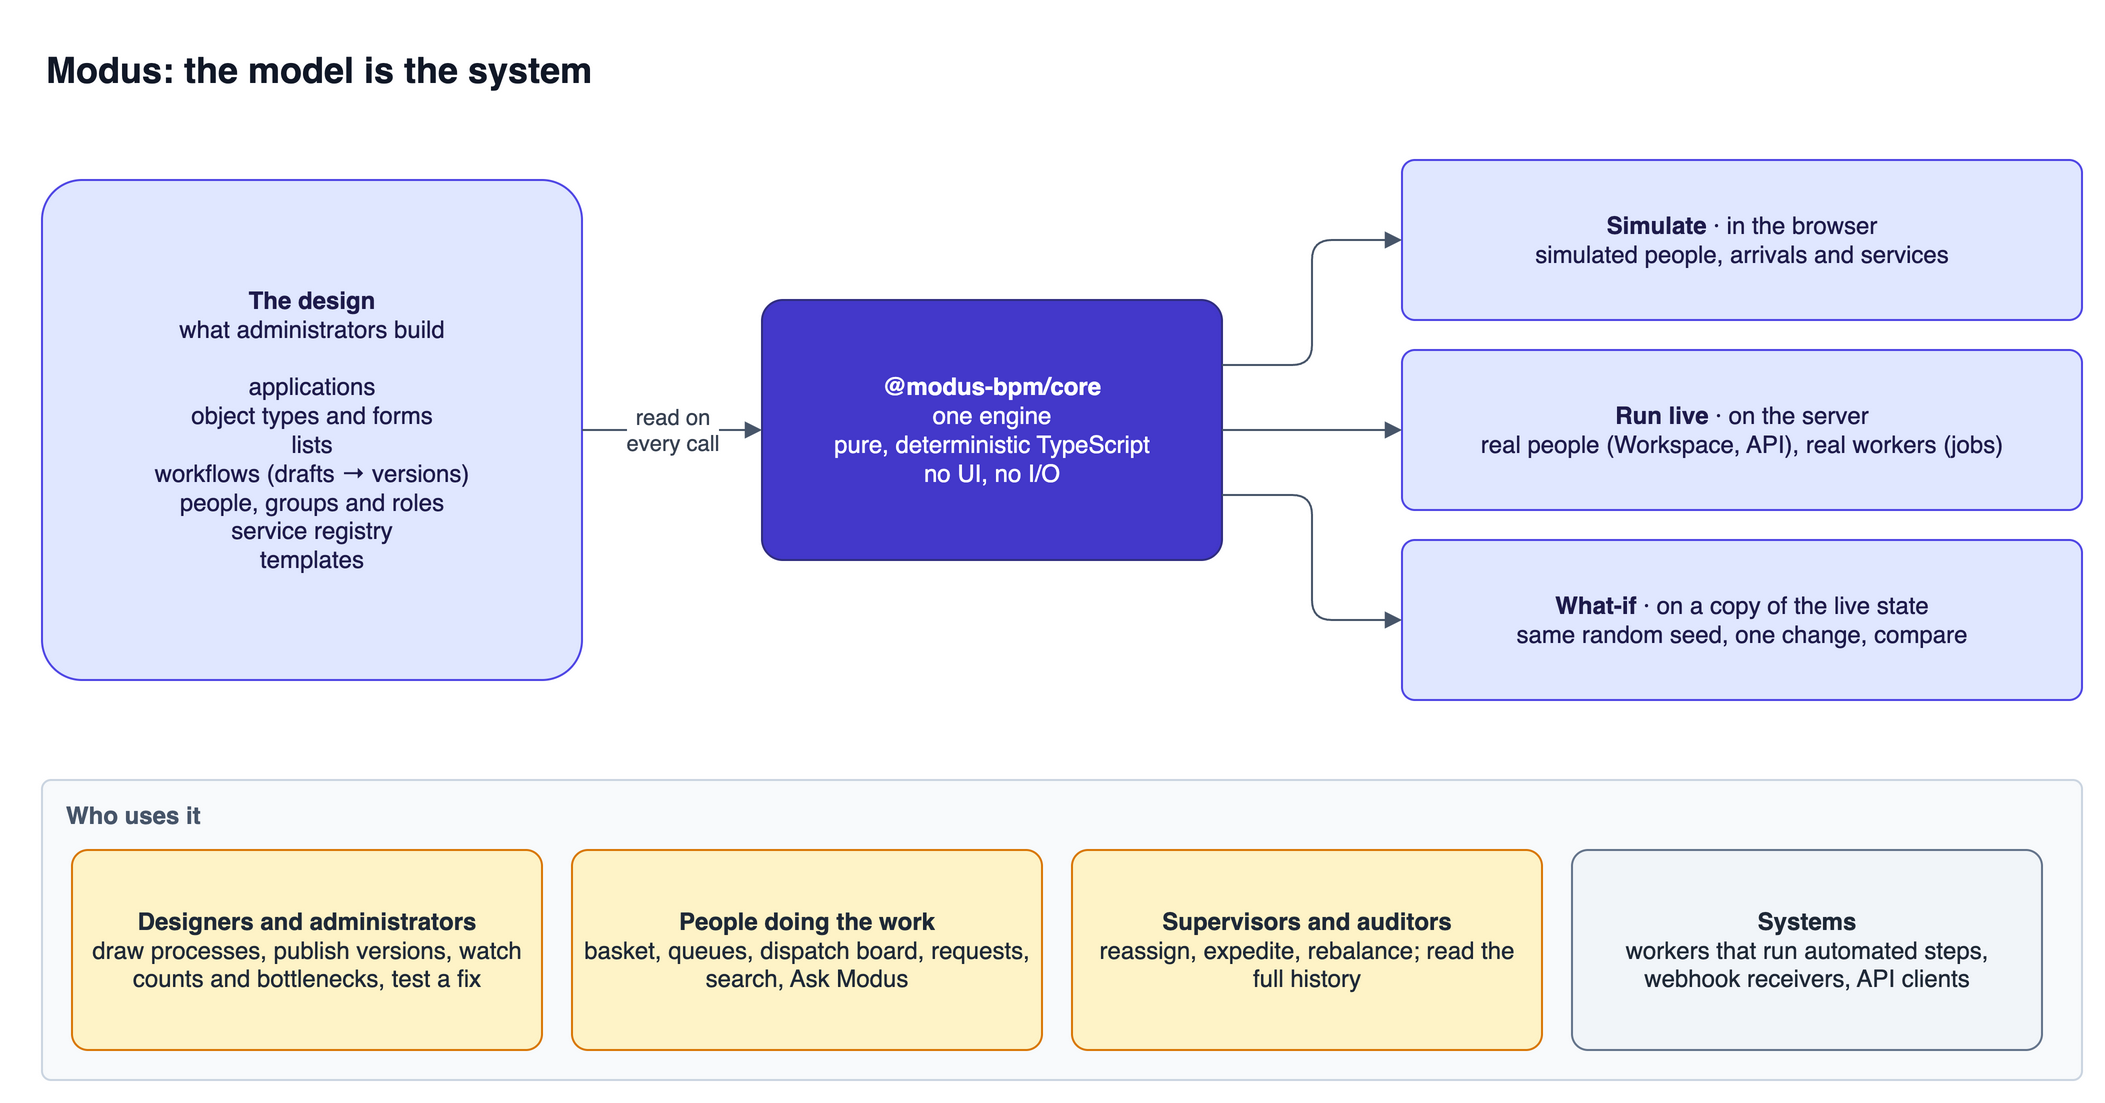

The diagram above was exported from draw.io. Its source (the exported page's mxGraphModel, read from the mxfile embedded in the PNG):
<mxGraphModel dx="1200" dy="800" grid="0" page="0" math="0" shadow="0">
  <root>
    <mxCell id="0" />
    <mxCell id="1" parent="0" />
    <mxCell id="c2" value="Modus: the model is the system" style="text;html=1;align=left;verticalAlign=middle;fontSize=18;fontStyle=1;fontColor=#111827;" vertex="1" parent="1">
      <mxGeometry x="40" y="20" width="800" height="30" as="geometry" />
    </mxCell>
    <mxCell id="c3" value="&lt;b&gt;The design&lt;/b&gt;&lt;br&gt;what administrators build&lt;br&gt;&lt;br&gt;applications&lt;br&gt;object types and forms&lt;br&gt;lists&lt;br&gt;workflows (drafts → versions)&lt;br&gt;people, groups and roles&lt;br&gt;service registry&lt;br&gt;templates" style="rounded=1;whiteSpace=wrap;html=1;arcSize=8;fontSize=12;fontFamily=Helvetica;spacing=6;fillColor=#E0E7FF;strokeColor=#4F46E5;fontColor=#1E1B4B;" vertex="1" parent="1">
      <mxGeometry x="40" y="90" width="270" height="250" as="geometry" />
    </mxCell>
    <mxCell id="c4" value="&lt;b&gt;@modus-bpm/core&lt;/b&gt;&lt;br&gt;one engine&lt;br&gt;pure, deterministic TypeScript&lt;br&gt;no UI, no I/O" style="rounded=1;whiteSpace=wrap;html=1;arcSize=8;fontSize=12;fontFamily=Helvetica;spacing=6;fillColor=#4338CA;strokeColor=#312E81;fontColor=#FFFFFF;" vertex="1" parent="1">
      <mxGeometry x="400" y="150" width="230" height="130" as="geometry" />
    </mxCell>
    <mxCell id="c5" value="read on&lt;br&gt;every call" style="edgeStyle=orthogonalEdgeStyle;rounded=1;html=1;fontSize=11;fontColor=#374151;strokeColor=#475569;labelBackgroundColor=#FFFFFF;endArrow=block;endFill=1;" edge="1" parent="1" source="c3" target="c4">
      <mxGeometry relative="1" as="geometry" />
    </mxCell>
    <mxCell id="c6" value="&lt;b&gt;Simulate&lt;/b&gt; · in the browser&lt;br&gt;simulated people, arrivals and services" style="rounded=1;whiteSpace=wrap;html=1;arcSize=8;fontSize=12;fontFamily=Helvetica;spacing=6;fillColor=#E0E7FF;strokeColor=#4F46E5;fontColor=#1E1B4B;" vertex="1" parent="1">
      <mxGeometry x="720" y="80" width="340" height="80" as="geometry" />
    </mxCell>
    <mxCell id="c7" value="" style="edgeStyle=orthogonalEdgeStyle;rounded=1;html=1;fontSize=11;fontColor=#374151;strokeColor=#475569;labelBackgroundColor=#FFFFFF;endArrow=block;endFill=1;exitX=1;exitY=0.25;exitDx=0;exitDy=0;entryX=0;entryY=0.5;entryDx=0;entryDy=0;" edge="1" parent="1" source="c4" target="c6">
      <mxGeometry relative="1" as="geometry" />
    </mxCell>
    <mxCell id="c8" value="&lt;b&gt;Run live&lt;/b&gt; · on the server&lt;br&gt;real people (Workspace, API), real workers (jobs)" style="rounded=1;whiteSpace=wrap;html=1;arcSize=8;fontSize=12;fontFamily=Helvetica;spacing=6;fillColor=#E0E7FF;strokeColor=#4F46E5;fontColor=#1E1B4B;" vertex="1" parent="1">
      <mxGeometry x="720" y="175" width="340" height="80" as="geometry" />
    </mxCell>
    <mxCell id="c9" value="" style="edgeStyle=orthogonalEdgeStyle;rounded=1;html=1;fontSize=11;fontColor=#374151;strokeColor=#475569;labelBackgroundColor=#FFFFFF;endArrow=block;endFill=1;exitX=1;exitY=0.5;exitDx=0;exitDy=0;entryX=0;entryY=0.5;entryDx=0;entryDy=0;" edge="1" parent="1" source="c4" target="c8">
      <mxGeometry relative="1" as="geometry" />
    </mxCell>
    <mxCell id="c10" value="&lt;b&gt;What-if&lt;/b&gt; · on a copy of the live state&lt;br&gt;same random seed, one change, compare" style="rounded=1;whiteSpace=wrap;html=1;arcSize=8;fontSize=12;fontFamily=Helvetica;spacing=6;fillColor=#E0E7FF;strokeColor=#4F46E5;fontColor=#1E1B4B;" vertex="1" parent="1">
      <mxGeometry x="720" y="270" width="340" height="80" as="geometry" />
    </mxCell>
    <mxCell id="c11" value="" style="edgeStyle=orthogonalEdgeStyle;rounded=1;html=1;fontSize=11;fontColor=#374151;strokeColor=#475569;labelBackgroundColor=#FFFFFF;endArrow=block;endFill=1;exitX=1;exitY=0.75;exitDx=0;exitDy=0;entryX=0;entryY=0.5;entryDx=0;entryDy=0;" edge="1" parent="1" source="c4" target="c10">
      <mxGeometry relative="1" as="geometry" />
    </mxCell>
    <mxCell id="c12" value="Who uses it" style="rounded=1;whiteSpace=wrap;html=1;arcSize=3;fillColor=#F8FAFC;strokeColor=#CBD5E1;verticalAlign=top;align=left;spacingLeft=10;spacingTop=4;fontStyle=1;fontSize=12;fontColor=#475569;" vertex="1" parent="1">
      <mxGeometry x="40" y="390" width="1020" height="150" as="geometry" />
    </mxCell>
    <mxCell id="c13" value="&lt;b&gt;Designers and administrators&lt;/b&gt;&lt;br&gt;draw processes, publish versions, watch counts and bottlenecks, test a fix" style="rounded=1;whiteSpace=wrap;html=1;arcSize=8;fontSize=12;fontFamily=Helvetica;spacing=6;fillColor=#FEF3C7;strokeColor=#D97706;fontColor=#1F2937;" vertex="1" parent="1">
      <mxGeometry x="55" y="425" width="235" height="100" as="geometry" />
    </mxCell>
    <mxCell id="c14" value="&lt;b&gt;People doing the work&lt;/b&gt;&lt;br&gt;basket, queues, dispatch board, requests, search, Ask Modus" style="rounded=1;whiteSpace=wrap;html=1;arcSize=8;fontSize=12;fontFamily=Helvetica;spacing=6;fillColor=#FEF3C7;strokeColor=#D97706;fontColor=#1F2937;" vertex="1" parent="1">
      <mxGeometry x="305" y="425" width="235" height="100" as="geometry" />
    </mxCell>
    <mxCell id="c15" value="&lt;b&gt;Supervisors and auditors&lt;/b&gt;&lt;br&gt;reassign, expedite, rebalance; read the full history" style="rounded=1;whiteSpace=wrap;html=1;arcSize=8;fontSize=12;fontFamily=Helvetica;spacing=6;fillColor=#FEF3C7;strokeColor=#D97706;fontColor=#1F2937;" vertex="1" parent="1">
      <mxGeometry x="555" y="425" width="235" height="100" as="geometry" />
    </mxCell>
    <mxCell id="c16" value="&lt;b&gt;Systems&lt;/b&gt;&lt;br&gt;workers that run automated steps, webhook receivers, API clients" style="rounded=1;whiteSpace=wrap;html=1;arcSize=8;fontSize=12;fontFamily=Helvetica;spacing=6;fillColor=#F1F5F9;strokeColor=#64748B;fontColor=#1F2937;" vertex="1" parent="1">
      <mxGeometry x="805" y="425" width="235" height="100" as="geometry" />
    </mxCell>
  </root>
</mxGraphModel>